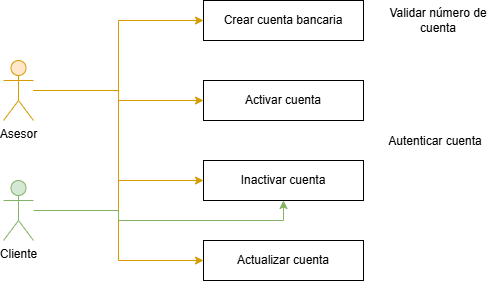

The diagram above was exported from draw.io. Its source (the exported page's mxGraphModel, read from the mxfile embedded in the PNG):
<mxGraphModel dx="786" dy="451" grid="1" gridSize="10" guides="1" tooltips="1" connect="1" arrows="1" fold="1" page="1" pageScale="1" pageWidth="850" pageHeight="1100" math="0" shadow="0">
  <root>
    <mxCell id="0" />
    <mxCell id="1" parent="0" />
    <mxCell id="Dl-WWLt6AzM6P4l8X9yk-7" edge="1" parent="1" source="Dl-WWLt6AzM6P4l8X9yk-1" style="edgeStyle=orthogonalEdgeStyle;rounded=0;orthogonalLoop=1;jettySize=auto;html=1;entryX=0;entryY=0.5;entryDx=0;entryDy=0;fillColor=#ffe6cc;strokeColor=#d79b00;" target="Dl-WWLt6AzM6P4l8X9yk-3">
      <mxGeometry relative="1" as="geometry" />
    </mxCell>
    <mxCell id="Dl-WWLt6AzM6P4l8X9yk-8" edge="1" parent="1" source="Dl-WWLt6AzM6P4l8X9yk-1" style="edgeStyle=orthogonalEdgeStyle;rounded=0;orthogonalLoop=1;jettySize=auto;html=1;entryX=0;entryY=0.5;entryDx=0;entryDy=0;fillColor=#ffe6cc;strokeColor=#d79b00;" target="Dl-WWLt6AzM6P4l8X9yk-4">
      <mxGeometry relative="1" as="geometry" />
    </mxCell>
    <mxCell id="Dl-WWLt6AzM6P4l8X9yk-9" edge="1" parent="1" source="Dl-WWLt6AzM6P4l8X9yk-1" style="edgeStyle=orthogonalEdgeStyle;rounded=0;orthogonalLoop=1;jettySize=auto;html=1;entryX=0;entryY=0.5;entryDx=0;entryDy=0;fillColor=#ffe6cc;strokeColor=#d79b00;" target="Dl-WWLt6AzM6P4l8X9yk-5">
      <mxGeometry relative="1" as="geometry" />
    </mxCell>
    <mxCell id="Dl-WWLt6AzM6P4l8X9yk-10" edge="1" parent="1" source="Dl-WWLt6AzM6P4l8X9yk-1" style="edgeStyle=orthogonalEdgeStyle;rounded=0;orthogonalLoop=1;jettySize=auto;html=1;entryX=0;entryY=0.5;entryDx=0;entryDy=0;fillColor=#ffe6cc;strokeColor=#d79b00;" target="Dl-WWLt6AzM6P4l8X9yk-6">
      <mxGeometry relative="1" as="geometry" />
    </mxCell>
    <mxCell id="Dl-WWLt6AzM6P4l8X9yk-1" parent="1" style="shape=umlActor;verticalLabelPosition=bottom;verticalAlign=top;html=1;outlineConnect=0;fillColor=#ffe6cc;strokeColor=#d79b00;" value="Asesor" vertex="1">
      <mxGeometry height="60" width="30" x="120" y="140" as="geometry" />
    </mxCell>
    <mxCell id="Dl-WWLt6AzM6P4l8X9yk-3" parent="1" style="rounded=0;whiteSpace=wrap;html=1;" value="Crear cuenta bancaria" vertex="1">
      <mxGeometry height="40" width="160" x="320" y="80" as="geometry" />
    </mxCell>
    <mxCell id="Dl-WWLt6AzM6P4l8X9yk-4" parent="1" style="rounded=0;whiteSpace=wrap;html=1;" value="Activar cuenta" vertex="1">
      <mxGeometry height="40" width="160" x="320" y="160" as="geometry" />
    </mxCell>
    <mxCell id="Dl-WWLt6AzM6P4l8X9yk-5" parent="1" style="rounded=0;whiteSpace=wrap;html=1;" value="Inactivar cuenta" vertex="1">
      <mxGeometry height="40" width="160" x="320" y="240" as="geometry" />
    </mxCell>
    <mxCell id="Dl-WWLt6AzM6P4l8X9yk-6" parent="1" style="rounded=0;whiteSpace=wrap;html=1;" value="Actualizar cuenta" vertex="1">
      <mxGeometry height="40" width="160" x="320" y="320" as="geometry" />
    </mxCell>
    <mxCell id="Dl-WWLt6AzM6P4l8X9yk-12" edge="1" parent="1" source="Dl-WWLt6AzM6P4l8X9yk-11" style="edgeStyle=orthogonalEdgeStyle;rounded=0;orthogonalLoop=1;jettySize=auto;html=1;entryX=0.5;entryY=1;entryDx=0;entryDy=0;fillColor=#d5e8d4;strokeColor=#82b366;" target="Dl-WWLt6AzM6P4l8X9yk-5">
      <mxGeometry relative="1" as="geometry" />
    </mxCell>
    <mxCell id="Dl-WWLt6AzM6P4l8X9yk-11" parent="1" style="shape=umlActor;verticalLabelPosition=bottom;verticalAlign=top;html=1;outlineConnect=0;fillColor=#d5e8d4;strokeColor=#82b366;" value="Cliente" vertex="1">
      <mxGeometry height="60" width="30" x="120" y="260" as="geometry" />
    </mxCell>
    <mxCell id="Dl-WWLt6AzM6P4l8X9yk-13" parent="1" style="text;html=1;whiteSpace=wrap;strokeColor=none;fillColor=none;align=center;verticalAlign=middle;rounded=0;" value="Validar número de cuenta" vertex="1">
      <mxGeometry height="30" width="130" x="490" y="85" as="geometry" />
    </mxCell>
    <mxCell id="Dl-WWLt6AzM6P4l8X9yk-14" parent="1" style="text;html=1;whiteSpace=wrap;strokeColor=none;fillColor=none;align=center;verticalAlign=middle;rounded=0;" value="Autenticar cuenta" vertex="1">
      <mxGeometry height="30" width="130" x="487" y="206" as="geometry" />
    </mxCell>
  </root>
</mxGraphModel>